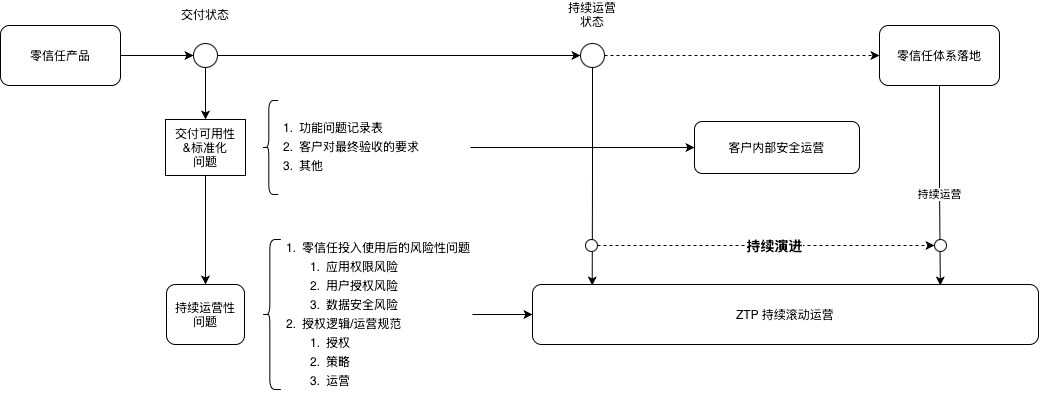

The diagram above was exported from draw.io. Its source (the exported page's mxGraphModel, read from the mxfile embedded in the PNG):
<mxGraphModel dx="1471" dy="728" grid="0" gridSize="10" guides="1" tooltips="1" connect="1" arrows="1" fold="1" page="0" pageScale="1" pageWidth="827" pageHeight="1169" math="0" shadow="0">
  <root>
    <mxCell id="0" />
    <mxCell id="1" parent="0" />
    <mxCell id="WYfHSXd45Zgq1cN2bSqf-3" style="edgeStyle=orthogonalEdgeStyle;rounded=0;orthogonalLoop=1;jettySize=auto;html=1;dashed=1;" edge="1" parent="1" source="WYfHSXd45Zgq1cN2bSqf-7" target="WYfHSXd45Zgq1cN2bSqf-2">
      <mxGeometry relative="1" as="geometry" />
    </mxCell>
    <mxCell id="WYfHSXd45Zgq1cN2bSqf-1" value="零信任产品" style="rounded=1;whiteSpace=wrap;html=1;" vertex="1" parent="1">
      <mxGeometry x="-43" y="239" width="120" height="60" as="geometry" />
    </mxCell>
    <mxCell id="WYfHSXd45Zgq1cN2bSqf-2" value="零信任体系落地" style="rounded=1;whiteSpace=wrap;html=1;" vertex="1" parent="1">
      <mxGeometry x="836" y="239" width="120" height="60" as="geometry" />
    </mxCell>
    <mxCell id="WYfHSXd45Zgq1cN2bSqf-5" value="" style="edgeStyle=orthogonalEdgeStyle;rounded=0;orthogonalLoop=1;jettySize=auto;html=1;" edge="1" parent="1" source="WYfHSXd45Zgq1cN2bSqf-1" target="WYfHSXd45Zgq1cN2bSqf-4">
      <mxGeometry relative="1" as="geometry">
        <mxPoint x="77" y="269" as="sourcePoint" />
        <mxPoint x="466" y="269" as="targetPoint" />
      </mxGeometry>
    </mxCell>
    <mxCell id="WYfHSXd45Zgq1cN2bSqf-8" value="" style="edgeStyle=orthogonalEdgeStyle;rounded=0;orthogonalLoop=1;jettySize=auto;html=1;" edge="1" parent="1" source="WYfHSXd45Zgq1cN2bSqf-4" target="WYfHSXd45Zgq1cN2bSqf-7">
      <mxGeometry relative="1" as="geometry">
        <mxPoint x="215" y="269" as="sourcePoint" />
        <mxPoint x="466" y="269" as="targetPoint" />
      </mxGeometry>
    </mxCell>
    <mxCell id="WYfHSXd45Zgq1cN2bSqf-10" value="" style="group" vertex="1" connectable="0" parent="1">
      <mxGeometry x="519" y="213" width="60" height="68" as="geometry" />
    </mxCell>
    <mxCell id="WYfHSXd45Zgq1cN2bSqf-7" value="" style="ellipse;whiteSpace=wrap;html=1;" vertex="1" parent="WYfHSXd45Zgq1cN2bSqf-10">
      <mxGeometry x="18" y="44" width="24" height="24" as="geometry" />
    </mxCell>
    <mxCell id="WYfHSXd45Zgq1cN2bSqf-9" value="持续运营状态" style="text;html=1;whiteSpace=wrap;strokeColor=none;fillColor=none;align=center;verticalAlign=middle;rounded=0;" vertex="1" parent="WYfHSXd45Zgq1cN2bSqf-10">
      <mxGeometry width="60" height="30" as="geometry" />
    </mxCell>
    <mxCell id="WYfHSXd45Zgq1cN2bSqf-11" value="" style="group" vertex="1" connectable="0" parent="1">
      <mxGeometry x="132" y="213" width="60" height="68" as="geometry" />
    </mxCell>
    <mxCell id="WYfHSXd45Zgq1cN2bSqf-4" value="" style="ellipse;whiteSpace=wrap;html=1;" vertex="1" parent="WYfHSXd45Zgq1cN2bSqf-11">
      <mxGeometry x="18" y="44" width="24" height="24" as="geometry" />
    </mxCell>
    <mxCell id="WYfHSXd45Zgq1cN2bSqf-6" value="交付状态" style="text;html=1;whiteSpace=wrap;strokeColor=none;fillColor=none;align=center;verticalAlign=middle;rounded=0;" vertex="1" parent="WYfHSXd45Zgq1cN2bSqf-11">
      <mxGeometry width="60" height="30" as="geometry" />
    </mxCell>
    <mxCell id="WYfHSXd45Zgq1cN2bSqf-20" value="" style="edgeStyle=orthogonalEdgeStyle;rounded=0;orthogonalLoop=1;jettySize=auto;html=1;" edge="1" parent="1" source="WYfHSXd45Zgq1cN2bSqf-14" target="WYfHSXd45Zgq1cN2bSqf-19">
      <mxGeometry relative="1" as="geometry" />
    </mxCell>
    <mxCell id="WYfHSXd45Zgq1cN2bSqf-14" value="交付可用性&lt;div&gt;&amp;amp;标准化&lt;/div&gt;&lt;div&gt;问题&lt;/div&gt;" style="whiteSpace=wrap;html=1;" vertex="1" parent="1">
      <mxGeometry x="122" y="333" width="80" height="56" as="geometry" />
    </mxCell>
    <mxCell id="WYfHSXd45Zgq1cN2bSqf-15" value="" style="edgeStyle=orthogonalEdgeStyle;rounded=0;orthogonalLoop=1;jettySize=auto;html=1;" edge="1" parent="1" source="WYfHSXd45Zgq1cN2bSqf-4" target="WYfHSXd45Zgq1cN2bSqf-14">
      <mxGeometry relative="1" as="geometry" />
    </mxCell>
    <mxCell id="WYfHSXd45Zgq1cN2bSqf-18" value="" style="group" vertex="1" connectable="0" parent="1">
      <mxGeometry x="219" y="314" width="208" height="94" as="geometry" />
    </mxCell>
    <mxCell id="WYfHSXd45Zgq1cN2bSqf-16" value="" style="shape=curlyBracket;whiteSpace=wrap;html=1;rounded=1;labelPosition=left;verticalLabelPosition=middle;align=right;verticalAlign=middle;size=0.40000025431315434;" vertex="1" parent="WYfHSXd45Zgq1cN2bSqf-18">
      <mxGeometry width="15.757575757575758" height="94" as="geometry" />
    </mxCell>
    <mxCell id="WYfHSXd45Zgq1cN2bSqf-17" value="&lt;ol style=&quot;line-height: 160%;&quot;&gt;&lt;li style=&quot;line-height: 160%;&quot;&gt;功能问题记录表&lt;/li&gt;&lt;li style=&quot;line-height: 160%;&quot;&gt;客户对最终验收的要求&lt;/li&gt;&lt;li style=&quot;line-height: 160%;&quot;&gt;其他&lt;/li&gt;&lt;/ol&gt;" style="text;html=1;whiteSpace=wrap;strokeColor=none;fillColor=none;align=left;verticalAlign=middle;rounded=0;spacingLeft=-18;" vertex="1" parent="WYfHSXd45Zgq1cN2bSqf-18">
      <mxGeometry x="13.393939393939393" y="14" width="194.6060606060606" height="66" as="geometry" />
    </mxCell>
    <mxCell id="WYfHSXd45Zgq1cN2bSqf-19" value="持续运营性&lt;div&gt;问题&lt;/div&gt;" style="rounded=1;whiteSpace=wrap;html=1;" vertex="1" parent="1">
      <mxGeometry x="123" y="498" width="78" height="60" as="geometry" />
    </mxCell>
    <mxCell id="WYfHSXd45Zgq1cN2bSqf-21" value="" style="group" vertex="1" connectable="0" parent="1">
      <mxGeometry x="219" y="481" width="242" height="122" as="geometry" />
    </mxCell>
    <mxCell id="WYfHSXd45Zgq1cN2bSqf-22" value="" style="shape=curlyBracket;whiteSpace=wrap;html=1;rounded=1;labelPosition=left;verticalLabelPosition=middle;align=right;verticalAlign=middle;size=0.40000025431315434;" vertex="1" parent="WYfHSXd45Zgq1cN2bSqf-21">
      <mxGeometry y="-28" width="18.33" height="150" as="geometry" />
    </mxCell>
    <mxCell id="WYfHSXd45Zgq1cN2bSqf-23" value="&lt;ol style=&quot;line-height: 160%;&quot;&gt;&lt;li style=&quot;line-height: 160%;&quot;&gt;零信任投入使用后的风险性问题&lt;/li&gt;&lt;ol style=&quot;padding-left: 24px;&quot;&gt;&lt;li style=&quot;line-height: 160%;&quot;&gt;应用权限风险&lt;/li&gt;&lt;li style=&quot;line-height: 160%;&quot;&gt;用户授权风险&lt;/li&gt;&lt;li style=&quot;line-height: 160%;&quot;&gt;数据安全风险&lt;/li&gt;&lt;/ol&gt;&lt;li&gt;授权逻辑/运营规范&lt;/li&gt;&lt;ol style=&quot;padding-right: 0px; padding-left: 24px;&quot;&gt;&lt;li&gt;授权&lt;/li&gt;&lt;li&gt;策略&lt;/li&gt;&lt;li&gt;运营&lt;/li&gt;&lt;/ol&gt;&lt;/ol&gt;" style="text;html=1;whiteSpace=wrap;strokeColor=none;fillColor=none;align=left;verticalAlign=middle;rounded=0;spacingLeft=-18;" vertex="1" parent="WYfHSXd45Zgq1cN2bSqf-21">
      <mxGeometry x="15.583333333333332" y="14" width="194.33333333333331" height="66" as="geometry" />
    </mxCell>
    <mxCell id="WYfHSXd45Zgq1cN2bSqf-24" value="ZTP 持续滚动运营" style="rounded=1;whiteSpace=wrap;html=1;" vertex="1" parent="1">
      <mxGeometry x="489" y="498" width="506" height="60" as="geometry" />
    </mxCell>
    <mxCell id="WYfHSXd45Zgq1cN2bSqf-25" value="" style="edgeStyle=orthogonalEdgeStyle;rounded=0;orthogonalLoop=1;jettySize=auto;html=1;entryX=0.118;entryY=0.017;entryDx=0;entryDy=0;entryPerimeter=0;" edge="1" parent="1" source="WYfHSXd45Zgq1cN2bSqf-7" target="WYfHSXd45Zgq1cN2bSqf-24">
      <mxGeometry relative="1" as="geometry" />
    </mxCell>
    <mxCell id="WYfHSXd45Zgq1cN2bSqf-26" style="edgeStyle=orthogonalEdgeStyle;rounded=0;orthogonalLoop=1;jettySize=auto;html=1;entryX=0;entryY=0.5;entryDx=0;entryDy=0;" edge="1" parent="1" source="WYfHSXd45Zgq1cN2bSqf-23" target="WYfHSXd45Zgq1cN2bSqf-24">
      <mxGeometry relative="1" as="geometry" />
    </mxCell>
    <mxCell id="WYfHSXd45Zgq1cN2bSqf-29" style="edgeStyle=orthogonalEdgeStyle;rounded=0;orthogonalLoop=1;jettySize=auto;html=1;entryX=0.806;entryY=0.017;entryDx=0;entryDy=0;entryPerimeter=0;" edge="1" parent="1" source="WYfHSXd45Zgq1cN2bSqf-2" target="WYfHSXd45Zgq1cN2bSqf-24">
      <mxGeometry relative="1" as="geometry" />
    </mxCell>
    <mxCell id="WYfHSXd45Zgq1cN2bSqf-30" value="持续运营" style="edgeLabel;html=1;align=center;verticalAlign=middle;resizable=0;points=[];" vertex="1" connectable="0" parent="WYfHSXd45Zgq1cN2bSqf-29">
      <mxGeometry x="-0.187" y="-1" relative="1" as="geometry">
        <mxPoint x="1" y="27" as="offset" />
      </mxGeometry>
    </mxCell>
    <mxCell id="WYfHSXd45Zgq1cN2bSqf-33" style="edgeStyle=orthogonalEdgeStyle;rounded=0;orthogonalLoop=1;jettySize=auto;html=1;entryX=0;entryY=0.5;entryDx=0;entryDy=0;dashed=1;" edge="1" parent="1" source="WYfHSXd45Zgq1cN2bSqf-31" target="WYfHSXd45Zgq1cN2bSqf-32">
      <mxGeometry relative="1" as="geometry" />
    </mxCell>
    <mxCell id="WYfHSXd45Zgq1cN2bSqf-34" value="&lt;font style=&quot;font-size: 14px;&quot;&gt;&lt;b&gt;持续演进&lt;/b&gt;&lt;/font&gt;" style="edgeLabel;html=1;align=center;verticalAlign=middle;resizable=0;points=[];" vertex="1" connectable="0" parent="WYfHSXd45Zgq1cN2bSqf-33">
      <mxGeometry x="-0.012" y="3" relative="1" as="geometry">
        <mxPoint x="10" y="3" as="offset" />
      </mxGeometry>
    </mxCell>
    <mxCell id="WYfHSXd45Zgq1cN2bSqf-31" value="" style="ellipse;whiteSpace=wrap;html=1;" vertex="1" parent="1">
      <mxGeometry x="542" y="453" width="12" height="12" as="geometry" />
    </mxCell>
    <mxCell id="WYfHSXd45Zgq1cN2bSqf-32" value="" style="ellipse;whiteSpace=wrap;html=1;" vertex="1" parent="1">
      <mxGeometry x="891" y="453" width="12" height="12" as="geometry" />
    </mxCell>
    <mxCell id="WYfHSXd45Zgq1cN2bSqf-35" value="客户内部安全运营" style="rounded=1;whiteSpace=wrap;html=1;" vertex="1" parent="1">
      <mxGeometry x="651" y="335" width="165" height="52" as="geometry" />
    </mxCell>
    <mxCell id="WYfHSXd45Zgq1cN2bSqf-36" style="edgeStyle=orthogonalEdgeStyle;rounded=0;orthogonalLoop=1;jettySize=auto;html=1;entryX=0;entryY=0.5;entryDx=0;entryDy=0;" edge="1" parent="1" source="WYfHSXd45Zgq1cN2bSqf-17" target="WYfHSXd45Zgq1cN2bSqf-35">
      <mxGeometry relative="1" as="geometry" />
    </mxCell>
  </root>
</mxGraphModel>